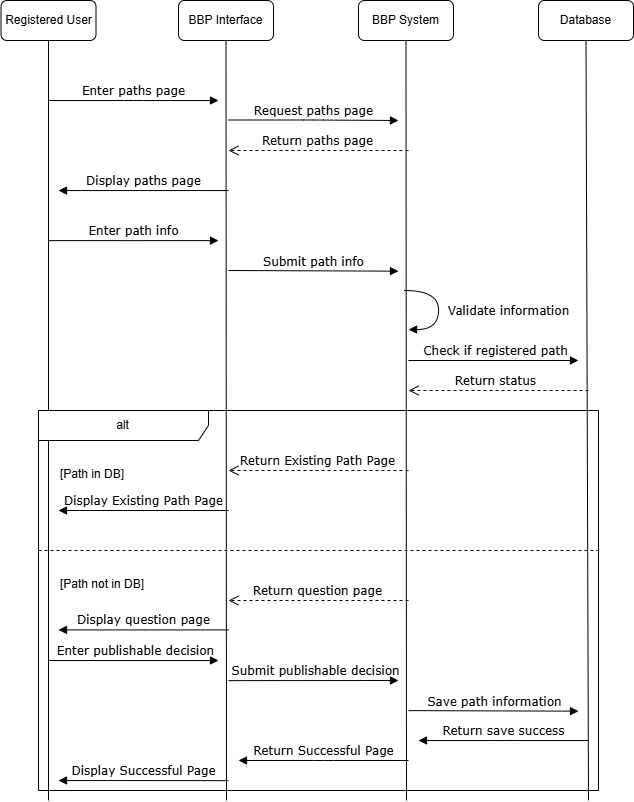

The diagram above was exported from draw.io. Its source (the exported page's mxGraphModel, read from the mxfile embedded in the PNG):
<mxGraphModel dx="617" dy="744" grid="1" gridSize="10" guides="1" tooltips="1" connect="1" arrows="1" fold="1" page="1" pageScale="1" pageWidth="1100" pageHeight="850" background="none" math="0" shadow="0">
  <root>
    <mxCell id="0" />
    <mxCell id="1" parent="0" />
    <mxCell id="7baba1c4bc27f4b0-11" edge="1" parent="1" style="html=1;verticalAlign=bottom;endArrow=block;labelBackgroundColor=none;fontFamily=Verdana;fontSize=12;edgeStyle=elbowEdgeStyle;elbow=vertical;" value="Enter paths page">
      <mxGeometry relative="1" x="0.0039" as="geometry">
        <mxPoint as="offset" />
        <mxPoint x="150" y="180" as="sourcePoint" />
        <mxPoint x="320" y="180" as="targetPoint" />
      </mxGeometry>
    </mxCell>
    <mxCell id="7baba1c4bc27f4b0-14" edge="1" parent="1" style="html=1;verticalAlign=bottom;endArrow=block;labelBackgroundColor=none;fontFamily=Verdana;fontSize=12;edgeStyle=elbowEdgeStyle;elbow=horizontal;" value="Request paths page">
      <mxGeometry relative="1" x="0.0036" as="geometry">
        <mxPoint as="offset" />
        <mxPoint x="330" y="199.5" as="sourcePoint" />
        <mxPoint x="500" y="200" as="targetPoint" />
      </mxGeometry>
    </mxCell>
    <mxCell id="Lt6aGaGPyr-jv1YzMfSk-2" parent="1" style="rounded=1;whiteSpace=wrap;html=1;" value="Registered User" vertex="1">
      <mxGeometry height="40" width="95" x="102.5" y="80" as="geometry" />
    </mxCell>
    <mxCell id="Lt6aGaGPyr-jv1YzMfSk-3" edge="1" parent="1" style="endArrow=none;html=1;rounded=0;fontSize=12;startSize=8;endSize=8;curved=1;entryX=0.5;entryY=1;entryDx=0;entryDy=0;" target="Lt6aGaGPyr-jv1YzMfSk-2" value="">
      <mxGeometry height="50" relative="1" width="50" as="geometry">
        <mxPoint x="150" y="880" as="sourcePoint" />
        <mxPoint x="220" y="200" as="targetPoint" />
      </mxGeometry>
    </mxCell>
    <mxCell id="Lt6aGaGPyr-jv1YzMfSk-4" parent="1" style="rounded=1;whiteSpace=wrap;html=1;" value="BBP Interface" vertex="1">
      <mxGeometry height="40" width="95" x="280" y="80" as="geometry" />
    </mxCell>
    <mxCell id="Lt6aGaGPyr-jv1YzMfSk-5" edge="1" parent="1" style="endArrow=none;html=1;rounded=0;fontSize=12;startSize=8;endSize=8;curved=1;entryX=0.5;entryY=1;entryDx=0;entryDy=0;" target="Lt6aGaGPyr-jv1YzMfSk-4" value="">
      <mxGeometry height="50" relative="1" width="50" as="geometry">
        <mxPoint x="328" y="880" as="sourcePoint" />
        <mxPoint x="397.5" y="200" as="targetPoint" />
      </mxGeometry>
    </mxCell>
    <mxCell id="Lt6aGaGPyr-jv1YzMfSk-10" parent="1" style="rounded=1;whiteSpace=wrap;html=1;" value="Database" vertex="1">
      <mxGeometry height="40" width="95" x="640" y="80" as="geometry" />
    </mxCell>
    <mxCell id="Lt6aGaGPyr-jv1YzMfSk-11" edge="1" parent="1" style="endArrow=none;html=1;rounded=0;fontSize=12;startSize=8;endSize=8;curved=1;entryX=0.5;entryY=1;entryDx=0;entryDy=0;" target="Lt6aGaGPyr-jv1YzMfSk-10" value="">
      <mxGeometry height="50" relative="1" width="50" as="geometry">
        <mxPoint x="690" y="880" as="sourcePoint" />
        <mxPoint x="757.5" y="200" as="targetPoint" />
      </mxGeometry>
    </mxCell>
    <mxCell id="Lt6aGaGPyr-jv1YzMfSk-12" parent="1" style="rounded=1;whiteSpace=wrap;html=1;" value="BBP System" vertex="1">
      <mxGeometry height="40" width="95" x="460" y="80" as="geometry" />
    </mxCell>
    <mxCell id="Lt6aGaGPyr-jv1YzMfSk-13" edge="1" parent="1" style="endArrow=none;html=1;rounded=0;fontSize=12;startSize=8;endSize=8;curved=1;entryX=0.5;entryY=1;entryDx=0;entryDy=0;" target="Lt6aGaGPyr-jv1YzMfSk-12" value="">
      <mxGeometry height="50" relative="1" width="50" as="geometry">
        <mxPoint x="508" y="880" as="sourcePoint" />
        <mxPoint x="577.5" y="200" as="targetPoint" />
      </mxGeometry>
    </mxCell>
    <mxCell id="Lt6aGaGPyr-jv1YzMfSk-20" edge="1" parent="1" style="html=1;verticalAlign=bottom;endArrow=block;labelBackgroundColor=none;fontFamily=Verdana;fontSize=12;edgeStyle=elbowEdgeStyle;elbow=horizontal;" value="Display paths page">
      <mxGeometry relative="1" x="0.0039" as="geometry">
        <mxPoint as="offset" />
        <mxPoint x="330" y="270.05" as="sourcePoint" />
        <mxPoint x="160" y="270.05" as="targetPoint" />
      </mxGeometry>
    </mxCell>
    <mxCell id="Lt6aGaGPyr-jv1YzMfSk-21" edge="1" parent="1" style="html=1;verticalAlign=bottom;endArrow=block;labelBackgroundColor=none;fontFamily=Verdana;fontSize=12;edgeStyle=elbowEdgeStyle;elbow=horizontal;" value="Enter path info">
      <mxGeometry relative="1" x="0.0051" as="geometry">
        <mxPoint as="offset" />
        <mxPoint x="150" y="320.1" as="sourcePoint" />
        <mxPoint x="320" y="320.1" as="targetPoint" />
      </mxGeometry>
    </mxCell>
    <mxCell id="Lt6aGaGPyr-jv1YzMfSk-23" edge="1" parent="1" style="html=1;verticalAlign=bottom;endArrow=block;labelBackgroundColor=none;fontFamily=Verdana;fontSize=12;edgeStyle=elbowEdgeStyle;elbow=vertical;" value="Submit path info">
      <mxGeometry relative="1" x="0.0036" as="geometry">
        <mxPoint as="offset" />
        <mxPoint x="330" y="350" as="sourcePoint" />
        <mxPoint x="500" y="350.5" as="targetPoint" />
      </mxGeometry>
    </mxCell>
    <mxCell id="Lt6aGaGPyr-jv1YzMfSk-31" edge="1" parent="1" style="html=1;verticalAlign=bottom;endArrow=block;labelBackgroundColor=none;fontFamily=Verdana;fontSize=12;elbow=vertical;edgeStyle=orthogonalEdgeStyle;curved=1;exitX=1.066;exitY=0.713;exitPerimeter=0;" value="Validate information">
      <mxGeometry relative="1" x="0.2311" y="70" as="geometry">
        <mxPoint as="offset" />
        <Array as="points">
          <mxPoint x="540" y="370" />
          <mxPoint x="540" y="409" />
          <mxPoint x="510" y="409" />
        </Array>
        <mxPoint x="505.96000000000004" y="370" as="sourcePoint" />
        <mxPoint x="510" y="410" as="targetPoint" />
      </mxGeometry>
    </mxCell>
    <mxCell id="Lt6aGaGPyr-jv1YzMfSk-32" edge="1" parent="1" style="html=1;verticalAlign=bottom;endArrow=open;dashed=1;endSize=8;exitX=0;exitY=0.95;labelBackgroundColor=none;fontFamily=Verdana;fontSize=12;" value="Return paths page">
      <mxGeometry relative="1" as="geometry">
        <mxPoint x="510" y="230" as="sourcePoint" />
        <mxPoint x="330" y="230" as="targetPoint" />
      </mxGeometry>
    </mxCell>
    <mxCell id="Lp16MANyLTJIYbKrsL3v-1" edge="1" parent="1" style="html=1;verticalAlign=bottom;endArrow=block;labelBackgroundColor=none;fontFamily=Verdana;fontSize=12;edgeStyle=elbowEdgeStyle;elbow=vertical;" value="Check if registered path">
      <mxGeometry relative="1" x="0.0166" as="geometry">
        <mxPoint as="offset" />
        <mxPoint x="510" y="440" as="sourcePoint" />
        <mxPoint x="680" y="440.5" as="targetPoint" />
      </mxGeometry>
    </mxCell>
    <mxCell id="Lp16MANyLTJIYbKrsL3v-2" edge="1" parent="1" style="html=1;verticalAlign=bottom;endArrow=open;dashed=1;endSize=8;exitX=0;exitY=0.95;labelBackgroundColor=none;fontFamily=Verdana;fontSize=12;" value="Return status&amp;nbsp;">
      <mxGeometry relative="1" as="geometry">
        <mxPoint x="690" y="470" as="sourcePoint" />
        <mxPoint x="510" y="470" as="targetPoint" />
      </mxGeometry>
    </mxCell>
    <mxCell id="Lp16MANyLTJIYbKrsL3v-18" parent="1" style="shape=umlFrame;whiteSpace=wrap;html=1;pointerEvents=0;recursiveResize=0;container=1;collapsible=0;width=170;" value="alt" vertex="1">
      <mxGeometry height="380" width="560" x="140" y="490" as="geometry" />
    </mxCell>
    <mxCell id="Lp16MANyLTJIYbKrsL3v-21" edge="1" parent="Lp16MANyLTJIYbKrsL3v-18" style="html=1;verticalAlign=bottom;endArrow=open;dashed=1;endSize=8;exitX=0;exitY=0.95;labelBackgroundColor=none;fontFamily=Verdana;fontSize=12;" value="Return Existing Path Page">
      <mxGeometry relative="1" as="geometry">
        <mxPoint x="370" y="60" as="sourcePoint" />
        <mxPoint x="190" y="60" as="targetPoint" />
      </mxGeometry>
    </mxCell>
    <mxCell id="Lp16MANyLTJIYbKrsL3v-22" edge="1" parent="Lp16MANyLTJIYbKrsL3v-18" style="html=1;verticalAlign=bottom;endArrow=block;labelBackgroundColor=none;fontFamily=Verdana;fontSize=12;edgeStyle=elbowEdgeStyle;elbow=horizontal;" value="Display Existing Path Page">
      <mxGeometry relative="1" x="0.0068" as="geometry">
        <mxPoint as="offset" />
        <mxPoint x="190" y="100" as="sourcePoint" />
        <mxPoint x="20" y="100" as="targetPoint" />
      </mxGeometry>
    </mxCell>
    <mxCell id="Lp16MANyLTJIYbKrsL3v-23" edge="1" parent="Lp16MANyLTJIYbKrsL3v-18" style="html=1;verticalAlign=bottom;endArrow=block;labelBackgroundColor=none;fontFamily=Verdana;fontSize=12;edgeStyle=elbowEdgeStyle;elbow=vertical;" value="Enter publishable decision">
      <mxGeometry relative="1" x="0.0088" as="geometry">
        <mxPoint as="offset" />
        <mxPoint x="10" y="250" as="sourcePoint" />
        <mxPoint x="180" y="250.5" as="targetPoint" />
      </mxGeometry>
    </mxCell>
    <mxCell id="Lp16MANyLTJIYbKrsL3v-27" edge="1" parent="Lp16MANyLTJIYbKrsL3v-18" style="html=1;verticalAlign=bottom;endArrow=block;labelBackgroundColor=none;fontFamily=Verdana;fontSize=12;edgeStyle=elbowEdgeStyle;elbow=vertical;" value="Save path information">
      <mxGeometry relative="1" x="0.0088" as="geometry">
        <mxPoint as="offset" />
        <mxPoint x="370" y="300.12" as="sourcePoint" />
        <mxPoint x="540" y="300.62" as="targetPoint" />
      </mxGeometry>
    </mxCell>
    <mxCell id="Lp16MANyLTJIYbKrsL3v-28" edge="1" parent="Lp16MANyLTJIYbKrsL3v-18" style="html=1;verticalAlign=bottom;endArrow=block;labelBackgroundColor=none;fontFamily=Verdana;fontSize=12;edgeStyle=elbowEdgeStyle;elbow=horizontal;" value="Return save success">
      <mxGeometry relative="1" x="0.0068" as="geometry">
        <mxPoint as="offset" />
        <mxPoint x="550" y="330.00000000000006" as="sourcePoint" />
        <mxPoint x="380" y="330.00000000000006" as="targetPoint" />
      </mxGeometry>
    </mxCell>
    <mxCell id="Lp16MANyLTJIYbKrsL3v-31" edge="1" parent="Lp16MANyLTJIYbKrsL3v-18" style="html=1;verticalAlign=bottom;endArrow=block;labelBackgroundColor=none;fontFamily=Verdana;fontSize=12;edgeStyle=elbowEdgeStyle;elbow=vertical;" value="Return Successful Page">
      <mxGeometry relative="1" x="0.0068" as="geometry">
        <mxPoint as="offset" />
        <mxPoint x="370" y="350" as="sourcePoint" />
        <mxPoint x="200" y="350" as="targetPoint" />
      </mxGeometry>
    </mxCell>
    <mxCell id="Lp16MANyLTJIYbKrsL3v-32" edge="1" parent="Lp16MANyLTJIYbKrsL3v-18" style="html=1;verticalAlign=bottom;endArrow=open;dashed=1;endSize=8;exitX=0;exitY=0.95;labelBackgroundColor=none;fontFamily=Verdana;fontSize=12;" value="Return question page">
      <mxGeometry relative="1" as="geometry">
        <mxPoint x="370" y="190" as="sourcePoint" />
        <mxPoint x="190" y="190" as="targetPoint" />
      </mxGeometry>
    </mxCell>
    <mxCell id="Lp16MANyLTJIYbKrsL3v-33" edge="1" parent="Lp16MANyLTJIYbKrsL3v-18" style="html=1;verticalAlign=bottom;endArrow=block;labelBackgroundColor=none;fontFamily=Verdana;fontSize=12;edgeStyle=elbowEdgeStyle;elbow=horizontal;" value="Display question page">
      <mxGeometry relative="1" x="0.0068" as="geometry">
        <mxPoint as="offset" />
        <mxPoint x="190" y="219.41" as="sourcePoint" />
        <mxPoint x="20" y="219.41" as="targetPoint" />
      </mxGeometry>
    </mxCell>
    <mxCell id="Lp16MANyLTJIYbKrsL3v-34" edge="1" parent="Lp16MANyLTJIYbKrsL3v-18" style="html=1;verticalAlign=bottom;endArrow=block;labelBackgroundColor=none;fontFamily=Verdana;fontSize=12;edgeStyle=elbowEdgeStyle;elbow=vertical;" value="Submit publishable decision">
      <mxGeometry relative="1" x="0.0088" as="geometry">
        <mxPoint as="offset" />
        <mxPoint x="190" y="270.12" as="sourcePoint" />
        <mxPoint x="360" y="270.62" as="targetPoint" />
      </mxGeometry>
    </mxCell>
    <mxCell id="Lp16MANyLTJIYbKrsL3v-35" edge="1" parent="Lp16MANyLTJIYbKrsL3v-18" style="html=1;verticalAlign=bottom;endArrow=block;labelBackgroundColor=none;fontFamily=Verdana;fontSize=12;edgeStyle=elbowEdgeStyle;elbow=vertical;" value="Display Successful Page">
      <mxGeometry relative="1" x="0.0068" as="geometry">
        <mxPoint as="offset" />
        <mxPoint x="190" y="370.12" as="sourcePoint" />
        <mxPoint x="20" y="370.12" as="targetPoint" />
      </mxGeometry>
    </mxCell>
    <mxCell id="EsFaA458bl6_R8idzTbl-3" parent="Lp16MANyLTJIYbKrsL3v-18" style="text;html=1;" value="[Path in DB]" vertex="1">
      <mxGeometry height="20" width="100" x="20" y="50" as="geometry" />
    </mxCell>
    <mxCell id="EsFaA458bl6_R8idzTbl-4" parent="Lp16MANyLTJIYbKrsL3v-18" style="line;strokeWidth=1;dashed=1;labelPosition=center;verticalLabelPosition=bottom;align=left;verticalAlign=top;spacingLeft=20;spacingTop=15;html=1;whiteSpace=wrap;" value="[Path not in DB]" vertex="1">
      <mxGeometry height="10" width="560" y="135" as="geometry" />
    </mxCell>
  </root>
</mxGraphModel>